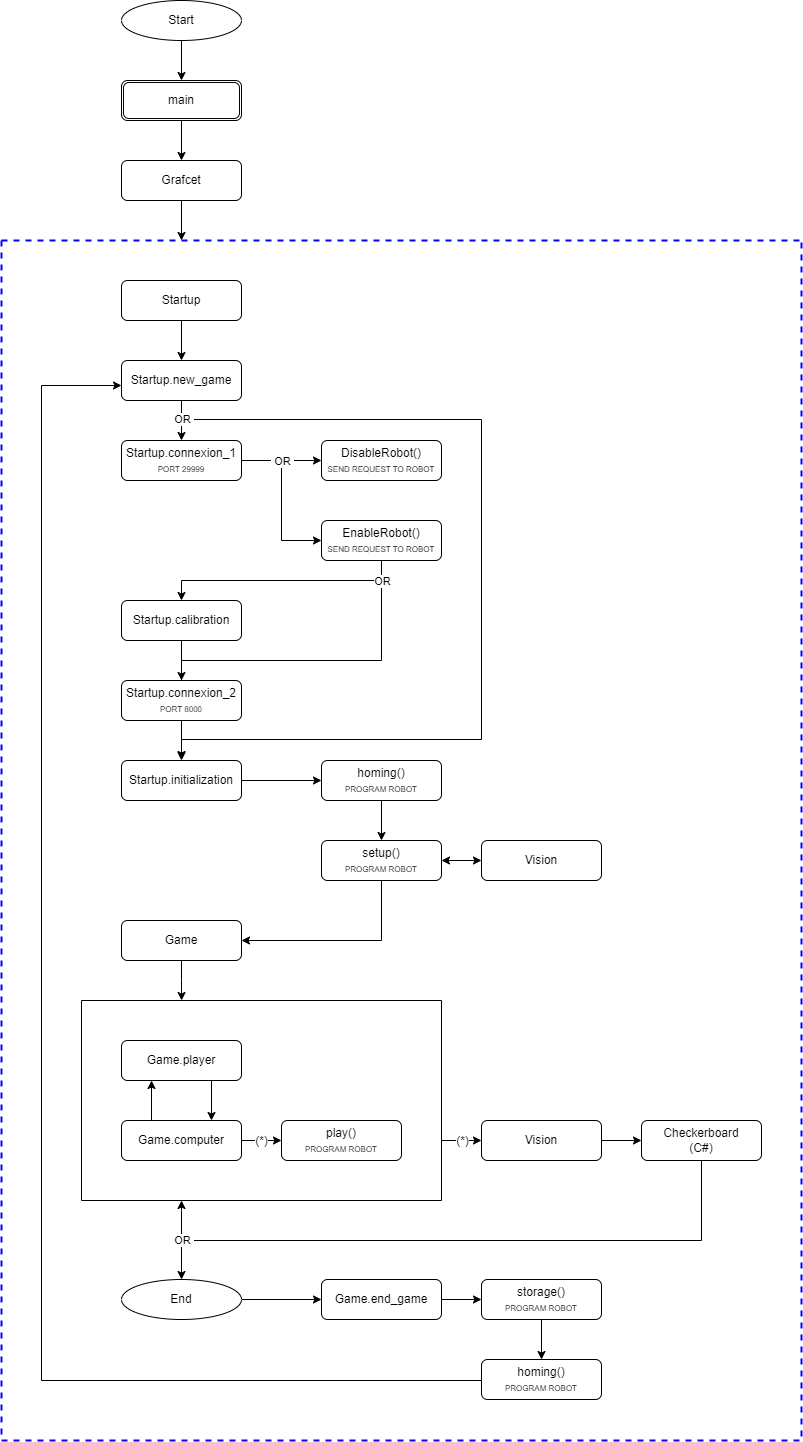

The diagram above was exported from draw.io. Its source (the exported page's mxGraphModel, read from the mxfile embedded in the PNG):
<mxGraphModel dx="2946" dy="2690" grid="1" gridSize="10" guides="1" tooltips="1" connect="1" arrows="1" fold="1" page="1" pageScale="1" pageWidth="827" pageHeight="1169" math="0" shadow="0">
  <root>
    <mxCell id="WIyWlLk6GJQsqaUBKTNV-0" />
    <mxCell id="WIyWlLk6GJQsqaUBKTNV-1" parent="WIyWlLk6GJQsqaUBKTNV-0" />
    <mxCell id="HbcFgU5oHOQy9qL50PY0-8" style="edgeStyle=orthogonalEdgeStyle;rounded=0;orthogonalLoop=1;jettySize=auto;html=1;exitX=0.5;exitY=1;exitDx=0;exitDy=0;entryX=0.5;entryY=0;entryDx=0;entryDy=0;endArrow=classic;endFill=1;" parent="WIyWlLk6GJQsqaUBKTNV-1" source="HbcFgU5oHOQy9qL50PY0-4" target="HbcFgU5oHOQy9qL50PY0-7" edge="1">
      <mxGeometry relative="1" as="geometry" />
    </mxCell>
    <mxCell id="HbcFgU5oHOQy9qL50PY0-4" value="Startup" style="rounded=1;whiteSpace=wrap;html=1;fontSize=12;glass=0;strokeWidth=1;shadow=0;" parent="WIyWlLk6GJQsqaUBKTNV-1" vertex="1">
      <mxGeometry x="160" y="200" width="120" height="40" as="geometry" />
    </mxCell>
    <mxCell id="HbcFgU5oHOQy9qL50PY0-56" style="edgeStyle=orthogonalEdgeStyle;rounded=0;orthogonalLoop=1;jettySize=auto;html=1;exitX=1;exitY=0.5;exitDx=0;exitDy=0;entryX=0;entryY=0.5;entryDx=0;entryDy=0;endArrow=classic;endFill=1;" parent="WIyWlLk6GJQsqaUBKTNV-1" source="9OduiNyk_M9Co681H_DG-0" target="HbcFgU5oHOQy9qL50PY0-52" edge="1">
      <mxGeometry relative="1" as="geometry" />
    </mxCell>
    <mxCell id="HbcFgU5oHOQy9qL50PY0-58" style="edgeStyle=orthogonalEdgeStyle;rounded=0;orthogonalLoop=1;jettySize=auto;html=1;exitX=1;exitY=0.5;exitDx=0;exitDy=0;entryX=0;entryY=0.5;entryDx=0;entryDy=0;endArrow=classic;endFill=1;" parent="WIyWlLk6GJQsqaUBKTNV-1" source="9OduiNyk_M9Co681H_DG-0" target="HbcFgU5oHOQy9qL50PY0-55" edge="1">
      <mxGeometry relative="1" as="geometry" />
    </mxCell>
    <mxCell id="HbcFgU5oHOQy9qL50PY0-59" value="&amp;nbsp;OR&amp;nbsp;" style="edgeLabel;html=1;align=center;verticalAlign=middle;resizable=0;points=[];" parent="HbcFgU5oHOQy9qL50PY0-58" vertex="1" connectable="0">
      <mxGeometry x="-0.4953" relative="1" as="geometry">
        <mxPoint as="offset" />
      </mxGeometry>
    </mxCell>
    <mxCell id="dk03lv7UC4XnCLmipEO6-0" style="edgeStyle=orthogonalEdgeStyle;rounded=0;orthogonalLoop=1;jettySize=auto;html=1;exitX=0.5;exitY=1;exitDx=0;exitDy=0;entryX=0.5;entryY=0;entryDx=0;entryDy=0;" edge="1" parent="WIyWlLk6GJQsqaUBKTNV-1">
      <mxGeometry relative="1" as="geometry">
        <mxPoint x="220" y="319" as="sourcePoint" />
        <mxPoint x="220" y="679" as="targetPoint" />
        <Array as="points">
          <mxPoint x="220" y="339" />
          <mxPoint x="520" y="339" />
          <mxPoint x="520" y="659" />
          <mxPoint x="220" y="659" />
        </Array>
      </mxGeometry>
    </mxCell>
    <mxCell id="HbcFgU5oHOQy9qL50PY0-7" value="Startup.new_game" style="rounded=1;whiteSpace=wrap;html=1;fontSize=12;glass=0;strokeWidth=1;shadow=0;" parent="WIyWlLk6GJQsqaUBKTNV-1" vertex="1">
      <mxGeometry x="160" y="280" width="120" height="40" as="geometry" />
    </mxCell>
    <mxCell id="HbcFgU5oHOQy9qL50PY0-21" style="edgeStyle=orthogonalEdgeStyle;rounded=0;orthogonalLoop=1;jettySize=auto;html=1;exitX=1;exitY=0.5;exitDx=0;exitDy=0;entryX=0;entryY=0.5;entryDx=0;entryDy=0;endArrow=classic;endFill=1;" parent="WIyWlLk6GJQsqaUBKTNV-1" source="HbcFgU5oHOQy9qL50PY0-9" target="HbcFgU5oHOQy9qL50PY0-19" edge="1">
      <mxGeometry relative="1" as="geometry" />
    </mxCell>
    <mxCell id="HbcFgU5oHOQy9qL50PY0-9" value="Startup.initialization" style="rounded=1;whiteSpace=wrap;html=1;fontSize=12;glass=0;strokeWidth=1;shadow=0;" parent="WIyWlLk6GJQsqaUBKTNV-1" vertex="1">
      <mxGeometry x="160" y="680" width="120" height="40" as="geometry" />
    </mxCell>
    <mxCell id="HbcFgU5oHOQy9qL50PY0-10" value="Vision" style="rounded=1;whiteSpace=wrap;html=1;fontSize=12;glass=0;strokeWidth=1;shadow=0;" parent="WIyWlLk6GJQsqaUBKTNV-1" vertex="1">
      <mxGeometry x="520" y="760" width="120" height="40" as="geometry" />
    </mxCell>
    <mxCell id="HbcFgU5oHOQy9qL50PY0-23" style="edgeStyle=orthogonalEdgeStyle;rounded=0;orthogonalLoop=1;jettySize=auto;html=1;exitX=0.5;exitY=1;exitDx=0;exitDy=0;endArrow=classic;endFill=1;" parent="WIyWlLk6GJQsqaUBKTNV-1" source="HbcFgU5oHOQy9qL50PY0-11" target="HbcFgU5oHOQy9qL50PY0-9" edge="1">
      <mxGeometry relative="1" as="geometry" />
    </mxCell>
    <mxCell id="HbcFgU5oHOQy9qL50PY0-11" value="Startup.calibration" style="rounded=1;whiteSpace=wrap;html=1;fontSize=12;glass=0;strokeWidth=1;shadow=0;" parent="WIyWlLk6GJQsqaUBKTNV-1" vertex="1">
      <mxGeometry x="160" y="520" width="120" height="40" as="geometry" />
    </mxCell>
    <mxCell id="HbcFgU5oHOQy9qL50PY0-29" style="edgeStyle=orthogonalEdgeStyle;rounded=0;orthogonalLoop=1;jettySize=auto;html=1;exitX=0.5;exitY=1;exitDx=0;exitDy=0;entryX=0.278;entryY=0;entryDx=0;entryDy=0;endArrow=classic;endFill=1;entryPerimeter=0;" parent="WIyWlLk6GJQsqaUBKTNV-1" source="HbcFgU5oHOQy9qL50PY0-13" target="HbcFgU5oHOQy9qL50PY0-26" edge="1">
      <mxGeometry relative="1" as="geometry">
        <mxPoint x="220" y="915" as="targetPoint" />
      </mxGeometry>
    </mxCell>
    <mxCell id="HbcFgU5oHOQy9qL50PY0-13" value="Game" style="rounded=1;whiteSpace=wrap;html=1;fontSize=12;glass=0;strokeWidth=1;shadow=0;" parent="WIyWlLk6GJQsqaUBKTNV-1" vertex="1">
      <mxGeometry x="160" y="840" width="120" height="40" as="geometry" />
    </mxCell>
    <mxCell id="HbcFgU5oHOQy9qL50PY0-30" style="edgeStyle=orthogonalEdgeStyle;rounded=0;orthogonalLoop=1;jettySize=auto;html=1;exitX=0.75;exitY=1;exitDx=0;exitDy=0;endArrow=classic;endFill=1;entryX=0.75;entryY=0;entryDx=0;entryDy=0;" parent="WIyWlLk6GJQsqaUBKTNV-1" source="HbcFgU5oHOQy9qL50PY0-14" target="HbcFgU5oHOQy9qL50PY0-15" edge="1">
      <mxGeometry relative="1" as="geometry">
        <mxPoint x="250" y="1035" as="targetPoint" />
      </mxGeometry>
    </mxCell>
    <mxCell id="HbcFgU5oHOQy9qL50PY0-14" value="Game.player" style="rounded=1;whiteSpace=wrap;html=1;fontSize=12;glass=0;strokeWidth=1;shadow=0;" parent="WIyWlLk6GJQsqaUBKTNV-1" vertex="1">
      <mxGeometry x="160" y="960" width="120" height="40" as="geometry" />
    </mxCell>
    <mxCell id="HbcFgU5oHOQy9qL50PY0-39" style="edgeStyle=orthogonalEdgeStyle;rounded=0;orthogonalLoop=1;jettySize=auto;html=1;exitX=1;exitY=0.724;exitDx=0;exitDy=0;entryX=0;entryY=0.5;entryDx=0;entryDy=0;endArrow=classic;endFill=1;exitPerimeter=0;" parent="WIyWlLk6GJQsqaUBKTNV-1" edge="1">
      <mxGeometry relative="1" as="geometry">
        <mxPoint x="480" y="1064.8000000000002" as="sourcePoint" />
        <Array as="points">
          <mxPoint x="480" y="1060" />
        </Array>
        <mxPoint x="520" y="1060" as="targetPoint" />
      </mxGeometry>
    </mxCell>
    <mxCell id="9OduiNyk_M9Co681H_DG-24" value="(*)" style="edgeLabel;html=1;align=center;verticalAlign=middle;resizable=0;points=[];fontSize=12;" parent="HbcFgU5oHOQy9qL50PY0-39" vertex="1" connectable="0">
      <mxGeometry x="-0.071" y="-1" relative="1" as="geometry">
        <mxPoint x="4" y="-1" as="offset" />
      </mxGeometry>
    </mxCell>
    <mxCell id="9OduiNyk_M9Co681H_DG-13" style="edgeStyle=orthogonalEdgeStyle;rounded=0;orthogonalLoop=1;jettySize=auto;html=1;exitX=0.25;exitY=0;exitDx=0;exitDy=0;entryX=0.25;entryY=1;entryDx=0;entryDy=0;fontSize=8;" parent="WIyWlLk6GJQsqaUBKTNV-1" source="HbcFgU5oHOQy9qL50PY0-15" target="HbcFgU5oHOQy9qL50PY0-14" edge="1">
      <mxGeometry relative="1" as="geometry" />
    </mxCell>
    <mxCell id="9OduiNyk_M9Co681H_DG-20" style="edgeStyle=orthogonalEdgeStyle;rounded=0;orthogonalLoop=1;jettySize=auto;html=1;entryX=0;entryY=0.5;entryDx=0;entryDy=0;fontSize=8;startArrow=none;startFill=0;endArrow=classic;endFill=1;" parent="WIyWlLk6GJQsqaUBKTNV-1" source="HbcFgU5oHOQy9qL50PY0-15" target="9OduiNyk_M9Co681H_DG-18" edge="1">
      <mxGeometry relative="1" as="geometry" />
    </mxCell>
    <mxCell id="9OduiNyk_M9Co681H_DG-23" value="&lt;font style=&quot;font-size: 12px&quot;&gt;(*)&lt;/font&gt;" style="edgeLabel;html=1;align=center;verticalAlign=middle;resizable=0;points=[];fontSize=8;" parent="9OduiNyk_M9Co681H_DG-20" vertex="1" connectable="0">
      <mxGeometry x="-0.2672" relative="1" as="geometry">
        <mxPoint x="5" as="offset" />
      </mxGeometry>
    </mxCell>
    <mxCell id="HbcFgU5oHOQy9qL50PY0-15" value="Game.computer" style="rounded=1;whiteSpace=wrap;html=1;fontSize=12;glass=0;strokeWidth=1;shadow=0;" parent="WIyWlLk6GJQsqaUBKTNV-1" vertex="1">
      <mxGeometry x="160" y="1040" width="120" height="40" as="geometry" />
    </mxCell>
    <mxCell id="HbcFgU5oHOQy9qL50PY0-27" style="edgeStyle=orthogonalEdgeStyle;rounded=0;orthogonalLoop=1;jettySize=auto;html=1;exitX=1;exitY=0.5;exitDx=0;exitDy=0;entryX=0;entryY=0.5;entryDx=0;entryDy=0;endArrow=classic;endFill=1;" parent="WIyWlLk6GJQsqaUBKTNV-1" source="HbcFgU5oHOQy9qL50PY0-16" target="HbcFgU5oHOQy9qL50PY0-17" edge="1">
      <mxGeometry relative="1" as="geometry" />
    </mxCell>
    <mxCell id="HbcFgU5oHOQy9qL50PY0-16" value="Vision" style="rounded=1;whiteSpace=wrap;html=1;fontSize=12;glass=0;strokeWidth=1;shadow=0;" parent="WIyWlLk6GJQsqaUBKTNV-1" vertex="1">
      <mxGeometry x="520" y="1040" width="120" height="40" as="geometry" />
    </mxCell>
    <mxCell id="HbcFgU5oHOQy9qL50PY0-43" style="edgeStyle=orthogonalEdgeStyle;rounded=0;orthogonalLoop=1;jettySize=auto;html=1;exitX=0.5;exitY=1;exitDx=0;exitDy=0;entryX=0.5;entryY=0;entryDx=0;entryDy=0;endArrow=classic;endFill=1;" parent="WIyWlLk6GJQsqaUBKTNV-1" source="HbcFgU5oHOQy9qL50PY0-17" target="HbcFgU5oHOQy9qL50PY0-40" edge="1">
      <mxGeometry relative="1" as="geometry">
        <Array as="points">
          <mxPoint x="740" y="1160" />
          <mxPoint x="220" y="1160" />
        </Array>
      </mxGeometry>
    </mxCell>
    <mxCell id="HbcFgU5oHOQy9qL50PY0-17" value="Checkerboard&lt;br&gt;(C#)" style="rounded=1;whiteSpace=wrap;html=1;fontSize=12;glass=0;strokeWidth=1;shadow=0;" parent="WIyWlLk6GJQsqaUBKTNV-1" vertex="1">
      <mxGeometry x="680" y="1040" width="120" height="40" as="geometry" />
    </mxCell>
    <mxCell id="HbcFgU5oHOQy9qL50PY0-25" style="edgeStyle=orthogonalEdgeStyle;rounded=0;orthogonalLoop=1;jettySize=auto;html=1;exitX=0.5;exitY=1;exitDx=0;exitDy=0;entryX=1;entryY=0.5;entryDx=0;entryDy=0;endArrow=classic;endFill=1;" parent="WIyWlLk6GJQsqaUBKTNV-1" source="HbcFgU5oHOQy9qL50PY0-18" target="HbcFgU5oHOQy9qL50PY0-13" edge="1">
      <mxGeometry relative="1" as="geometry" />
    </mxCell>
    <mxCell id="HbcFgU5oHOQy9qL50PY0-18" value="setup()&lt;br&gt;&lt;span style=&quot;font-size: 8px&quot;&gt;PROGRAM ROBOT&lt;/span&gt;" style="rounded=1;whiteSpace=wrap;html=1;fontSize=12;glass=0;strokeWidth=1;shadow=0;" parent="WIyWlLk6GJQsqaUBKTNV-1" vertex="1">
      <mxGeometry x="360" y="760" width="120" height="40" as="geometry" />
    </mxCell>
    <mxCell id="HbcFgU5oHOQy9qL50PY0-20" style="edgeStyle=orthogonalEdgeStyle;rounded=0;orthogonalLoop=1;jettySize=auto;html=1;exitX=0.5;exitY=1;exitDx=0;exitDy=0;entryX=0.5;entryY=0;entryDx=0;entryDy=0;endArrow=classic;endFill=1;" parent="WIyWlLk6GJQsqaUBKTNV-1" source="HbcFgU5oHOQy9qL50PY0-19" target="HbcFgU5oHOQy9qL50PY0-18" edge="1">
      <mxGeometry relative="1" as="geometry" />
    </mxCell>
    <mxCell id="HbcFgU5oHOQy9qL50PY0-19" value="homing()&lt;br&gt;&lt;span style=&quot;font-size: 8px&quot;&gt;PROGRAM ROBOT&lt;/span&gt;" style="rounded=1;whiteSpace=wrap;html=1;fontSize=12;glass=0;strokeWidth=1;shadow=0;" parent="WIyWlLk6GJQsqaUBKTNV-1" vertex="1">
      <mxGeometry x="360" y="680" width="120" height="40" as="geometry" />
    </mxCell>
    <mxCell id="HbcFgU5oHOQy9qL50PY0-24" value="" style="endArrow=classic;startArrow=classic;html=1;rounded=0;entryX=0;entryY=0.5;entryDx=0;entryDy=0;exitX=1;exitY=0.5;exitDx=0;exitDy=0;" parent="WIyWlLk6GJQsqaUBKTNV-1" source="HbcFgU5oHOQy9qL50PY0-18" target="HbcFgU5oHOQy9qL50PY0-10" edge="1">
      <mxGeometry width="50" height="50" relative="1" as="geometry">
        <mxPoint x="450" y="855" as="sourcePoint" />
        <mxPoint x="500" y="805" as="targetPoint" />
      </mxGeometry>
    </mxCell>
    <mxCell id="9OduiNyk_M9Co681H_DG-25" style="edgeStyle=orthogonalEdgeStyle;rounded=0;orthogonalLoop=1;jettySize=auto;html=1;fontSize=12;startArrow=classic;startFill=1;endArrow=none;endFill=0;" parent="WIyWlLk6GJQsqaUBKTNV-1" source="HbcFgU5oHOQy9qL50PY0-26" edge="1">
      <mxGeometry relative="1" as="geometry">
        <mxPoint x="220" y="1160" as="targetPoint" />
        <mxPoint x="220" y="1130" as="sourcePoint" />
        <Array as="points">
          <mxPoint x="220" y="1130" />
          <mxPoint x="220" y="1130" />
        </Array>
      </mxGeometry>
    </mxCell>
    <mxCell id="HbcFgU5oHOQy9qL50PY0-26" value="" style="swimlane;startSize=0;" parent="WIyWlLk6GJQsqaUBKTNV-1" vertex="1">
      <mxGeometry x="120" y="920" width="360" height="200" as="geometry" />
    </mxCell>
    <mxCell id="9OduiNyk_M9Co681H_DG-18" value="play()&lt;br&gt;&lt;span style=&quot;font-size: 8px&quot;&gt;PROGRAM ROBOT&lt;/span&gt;" style="rounded=1;whiteSpace=wrap;html=1;fontSize=12;glass=0;strokeWidth=1;shadow=0;" parent="HbcFgU5oHOQy9qL50PY0-26" vertex="1">
      <mxGeometry x="200" y="120" width="120" height="40" as="geometry" />
    </mxCell>
    <mxCell id="HbcFgU5oHOQy9qL50PY0-35" style="edgeStyle=orthogonalEdgeStyle;rounded=0;orthogonalLoop=1;jettySize=auto;html=1;exitX=0.5;exitY=1;exitDx=0;exitDy=0;endArrow=classic;endFill=1;" parent="WIyWlLk6GJQsqaUBKTNV-1" edge="1">
      <mxGeometry relative="1" as="geometry">
        <mxPoint x="220" y="1115" as="sourcePoint" />
        <mxPoint x="220" y="1115" as="targetPoint" />
      </mxGeometry>
    </mxCell>
    <mxCell id="HbcFgU5oHOQy9qL50PY0-48" style="edgeStyle=orthogonalEdgeStyle;rounded=0;orthogonalLoop=1;jettySize=auto;html=1;exitX=1;exitY=0.5;exitDx=0;exitDy=0;entryX=0;entryY=0.5;entryDx=0;entryDy=0;endArrow=classic;endFill=1;" parent="WIyWlLk6GJQsqaUBKTNV-1" source="HbcFgU5oHOQy9qL50PY0-40" target="HbcFgU5oHOQy9qL50PY0-47" edge="1">
      <mxGeometry relative="1" as="geometry" />
    </mxCell>
    <mxCell id="HbcFgU5oHOQy9qL50PY0-40" value="End" style="ellipse;whiteSpace=wrap;html=1;" parent="WIyWlLk6GJQsqaUBKTNV-1" vertex="1">
      <mxGeometry x="160" y="1199" width="120" height="40" as="geometry" />
    </mxCell>
    <mxCell id="HbcFgU5oHOQy9qL50PY0-51" style="edgeStyle=orthogonalEdgeStyle;rounded=0;orthogonalLoop=1;jettySize=auto;html=1;exitX=0.5;exitY=1;exitDx=0;exitDy=0;entryX=0.5;entryY=0;entryDx=0;entryDy=0;endArrow=classic;endFill=1;" parent="WIyWlLk6GJQsqaUBKTNV-1" source="HbcFgU5oHOQy9qL50PY0-45" target="HbcFgU5oHOQy9qL50PY0-46" edge="1">
      <mxGeometry relative="1" as="geometry" />
    </mxCell>
    <mxCell id="HbcFgU5oHOQy9qL50PY0-45" value="storage()&lt;br&gt;&lt;span style=&quot;font-size: 8px&quot;&gt;PROGRAM ROBOT&lt;/span&gt;" style="rounded=1;whiteSpace=wrap;html=1;fontSize=12;glass=0;strokeWidth=1;shadow=0;" parent="WIyWlLk6GJQsqaUBKTNV-1" vertex="1">
      <mxGeometry x="520" y="1199" width="120" height="40" as="geometry" />
    </mxCell>
    <mxCell id="HbcFgU5oHOQy9qL50PY0-54" style="edgeStyle=orthogonalEdgeStyle;rounded=0;orthogonalLoop=1;jettySize=auto;html=1;exitX=0;exitY=0.5;exitDx=0;exitDy=0;entryX=0;entryY=0.5;entryDx=0;entryDy=0;endArrow=classic;endFill=1;" parent="WIyWlLk6GJQsqaUBKTNV-1" edge="1">
      <mxGeometry relative="1" as="geometry">
        <Array as="points">
          <mxPoint x="80" y="1300" />
          <mxPoint x="80" y="305" />
        </Array>
        <mxPoint x="520" y="1304" as="sourcePoint" />
        <mxPoint x="160" y="305" as="targetPoint" />
      </mxGeometry>
    </mxCell>
    <mxCell id="HbcFgU5oHOQy9qL50PY0-46" value="homing()&lt;br&gt;&lt;span style=&quot;font-size: 8px&quot;&gt;PROGRAM ROBOT&lt;/span&gt;" style="rounded=1;whiteSpace=wrap;html=1;fontSize=12;glass=0;strokeWidth=1;shadow=0;" parent="WIyWlLk6GJQsqaUBKTNV-1" vertex="1">
      <mxGeometry x="520" y="1279" width="120" height="40" as="geometry" />
    </mxCell>
    <mxCell id="HbcFgU5oHOQy9qL50PY0-50" style="edgeStyle=orthogonalEdgeStyle;rounded=0;orthogonalLoop=1;jettySize=auto;html=1;exitX=1;exitY=0.5;exitDx=0;exitDy=0;entryX=0;entryY=0.5;entryDx=0;entryDy=0;endArrow=classic;endFill=1;" parent="WIyWlLk6GJQsqaUBKTNV-1" source="HbcFgU5oHOQy9qL50PY0-47" target="HbcFgU5oHOQy9qL50PY0-45" edge="1">
      <mxGeometry relative="1" as="geometry" />
    </mxCell>
    <mxCell id="HbcFgU5oHOQy9qL50PY0-47" value="Game.end_game" style="rounded=1;whiteSpace=wrap;html=1;fontSize=12;glass=0;strokeWidth=1;shadow=0;" parent="WIyWlLk6GJQsqaUBKTNV-1" vertex="1">
      <mxGeometry x="360" y="1199" width="120" height="40" as="geometry" />
    </mxCell>
    <mxCell id="HbcFgU5oHOQy9qL50PY0-52" value="DisableRobot()&lt;br&gt;&lt;font style=&quot;font-size: 8px&quot;&gt;SEND REQUEST TO ROBOT&lt;/font&gt;" style="rounded=1;whiteSpace=wrap;html=1;fontSize=12;glass=0;strokeWidth=1;shadow=0;" parent="WIyWlLk6GJQsqaUBKTNV-1" vertex="1">
      <mxGeometry x="360" y="360" width="120" height="40" as="geometry" />
    </mxCell>
    <mxCell id="HbcFgU5oHOQy9qL50PY0-61" style="edgeStyle=orthogonalEdgeStyle;rounded=0;orthogonalLoop=1;jettySize=auto;html=1;exitX=0.5;exitY=1;exitDx=0;exitDy=0;entryX=0.5;entryY=0;entryDx=0;entryDy=0;endArrow=classic;endFill=1;" parent="WIyWlLk6GJQsqaUBKTNV-1" source="HbcFgU5oHOQy9qL50PY0-55" target="HbcFgU5oHOQy9qL50PY0-11" edge="1">
      <mxGeometry relative="1" as="geometry">
        <mxPoint x="420" y="475" as="sourcePoint" />
        <Array as="points">
          <mxPoint x="420" y="500" />
          <mxPoint x="220" y="500" />
        </Array>
      </mxGeometry>
    </mxCell>
    <mxCell id="dk03lv7UC4XnCLmipEO6-74" style="edgeStyle=orthogonalEdgeStyle;rounded=0;orthogonalLoop=1;jettySize=auto;html=1;exitX=0.5;exitY=1;exitDx=0;exitDy=0;" edge="1" parent="WIyWlLk6GJQsqaUBKTNV-1" source="HbcFgU5oHOQy9qL50PY0-55" target="dk03lv7UC4XnCLmipEO6-73">
      <mxGeometry relative="1" as="geometry">
        <Array as="points">
          <mxPoint x="420" y="580" />
          <mxPoint x="220" y="580" />
        </Array>
      </mxGeometry>
    </mxCell>
    <mxCell id="dk03lv7UC4XnCLmipEO6-75" value="OR" style="edgeLabel;html=1;align=center;verticalAlign=middle;resizable=0;points=[];" vertex="1" connectable="0" parent="dk03lv7UC4XnCLmipEO6-74">
      <mxGeometry x="-0.7911" y="1" relative="1" as="geometry">
        <mxPoint x="-1" y="-13" as="offset" />
      </mxGeometry>
    </mxCell>
    <mxCell id="HbcFgU5oHOQy9qL50PY0-55" value="EnableRobot()&lt;br&gt;&lt;span style=&quot;font-size: 8px&quot;&gt;SEND REQUEST TO ROBOT&lt;/span&gt;" style="rounded=1;whiteSpace=wrap;html=1;fontSize=12;glass=0;strokeWidth=1;shadow=0;" parent="WIyWlLk6GJQsqaUBKTNV-1" vertex="1">
      <mxGeometry x="360" y="440" width="120" height="40" as="geometry" />
    </mxCell>
    <mxCell id="9OduiNyk_M9Co681H_DG-0" value="Startup.connexion_1&lt;br&gt;&lt;span style=&quot;font-size: 8px&quot;&gt;PORT 29999&lt;/span&gt;" style="rounded=1;whiteSpace=wrap;html=1;fontSize=12;glass=0;strokeWidth=1;shadow=0;" parent="WIyWlLk6GJQsqaUBKTNV-1" vertex="1">
      <mxGeometry x="160" y="360" width="120" height="40" as="geometry" />
    </mxCell>
    <mxCell id="9OduiNyk_M9Co681H_DG-1" style="edgeStyle=orthogonalEdgeStyle;rounded=0;orthogonalLoop=1;jettySize=auto;html=1;exitX=0.5;exitY=1;exitDx=0;exitDy=0;entryX=0.5;entryY=0;entryDx=0;entryDy=0;endArrow=classic;endFill=1;" parent="WIyWlLk6GJQsqaUBKTNV-1" source="HbcFgU5oHOQy9qL50PY0-7" target="9OduiNyk_M9Co681H_DG-0" edge="1">
      <mxGeometry relative="1" as="geometry">
        <mxPoint x="230" y="250" as="sourcePoint" />
        <mxPoint x="230" y="290" as="targetPoint" />
      </mxGeometry>
    </mxCell>
    <mxCell id="9OduiNyk_M9Co681H_DG-5" style="edgeStyle=orthogonalEdgeStyle;rounded=0;orthogonalLoop=1;jettySize=auto;html=1;exitX=0.5;exitY=1;exitDx=0;exitDy=0;entryX=0.5;entryY=0;entryDx=0;entryDy=0;endArrow=classic;endFill=1;" parent="WIyWlLk6GJQsqaUBKTNV-1" source="9OduiNyk_M9Co681H_DG-6" edge="1">
      <mxGeometry relative="1" as="geometry">
        <mxPoint x="220" as="targetPoint" />
      </mxGeometry>
    </mxCell>
    <mxCell id="9OduiNyk_M9Co681H_DG-6" value="Start" style="ellipse;whiteSpace=wrap;html=1;" parent="WIyWlLk6GJQsqaUBKTNV-1" vertex="1">
      <mxGeometry x="160" y="-80" width="120" height="40" as="geometry" />
    </mxCell>
    <mxCell id="9OduiNyk_M9Co681H_DG-11" style="edgeStyle=orthogonalEdgeStyle;rounded=0;orthogonalLoop=1;jettySize=auto;html=1;exitX=0.5;exitY=1;exitDx=0;exitDy=0;entryX=0.5;entryY=0;entryDx=0;entryDy=0;fontSize=8;" parent="WIyWlLk6GJQsqaUBKTNV-1" source="9OduiNyk_M9Co681H_DG-7" target="9OduiNyk_M9Co681H_DG-8" edge="1">
      <mxGeometry relative="1" as="geometry" />
    </mxCell>
    <mxCell id="9OduiNyk_M9Co681H_DG-7" value="main" style="shape=ext;double=1;rounded=1;whiteSpace=wrap;html=1;" parent="WIyWlLk6GJQsqaUBKTNV-1" vertex="1">
      <mxGeometry x="160" width="120" height="40" as="geometry" />
    </mxCell>
    <mxCell id="dk03lv7UC4XnCLmipEO6-80" style="edgeStyle=orthogonalEdgeStyle;rounded=0;orthogonalLoop=1;jettySize=auto;html=1;exitX=0.5;exitY=1;exitDx=0;exitDy=0;entryX=0.225;entryY=0;entryDx=0;entryDy=0;entryPerimeter=0;" edge="1" parent="WIyWlLk6GJQsqaUBKTNV-1" source="9OduiNyk_M9Co681H_DG-8" target="dk03lv7UC4XnCLmipEO6-78">
      <mxGeometry relative="1" as="geometry" />
    </mxCell>
    <mxCell id="9OduiNyk_M9Co681H_DG-8" value="Grafcet" style="rounded=1;whiteSpace=wrap;html=1;fontSize=12;glass=0;strokeWidth=1;shadow=0;" parent="WIyWlLk6GJQsqaUBKTNV-1" vertex="1">
      <mxGeometry x="160" y="80" width="120" height="40" as="geometry" />
    </mxCell>
    <mxCell id="9OduiNyk_M9Co681H_DG-26" value="&amp;nbsp;OR&amp;nbsp;" style="edgeLabel;html=1;align=center;verticalAlign=middle;resizable=0;points=[];" parent="WIyWlLk6GJQsqaUBKTNV-1" vertex="1" connectable="0">
      <mxGeometry x="220.0000000000001" y="1159" as="geometry" />
    </mxCell>
    <mxCell id="dk03lv7UC4XnCLmipEO6-2" value="&amp;nbsp;OR&amp;nbsp;" style="edgeLabel;html=1;align=center;verticalAlign=middle;resizable=0;points=[];" vertex="1" connectable="0" parent="WIyWlLk6GJQsqaUBKTNV-1">
      <mxGeometry x="335.0322580645161" y="394.64514829352197" as="geometry">
        <mxPoint x="-115" y="-56" as="offset" />
      </mxGeometry>
    </mxCell>
    <mxCell id="dk03lv7UC4XnCLmipEO6-73" value="Startup.connexion_2&lt;br&gt;&lt;span style=&quot;font-size: 8px&quot;&gt;PORT 8000&lt;/span&gt;" style="rounded=1;whiteSpace=wrap;html=1;fontSize=12;glass=0;strokeWidth=1;shadow=0;" vertex="1" parent="WIyWlLk6GJQsqaUBKTNV-1">
      <mxGeometry x="160" y="600" width="120" height="40" as="geometry" />
    </mxCell>
    <mxCell id="dk03lv7UC4XnCLmipEO6-78" value="" style="swimlane;startSize=0;labelBorderColor=#FF0000;strokeColor=#0000FF;strokeWidth=2;dashed=1;" vertex="1" parent="WIyWlLk6GJQsqaUBKTNV-1">
      <mxGeometry x="40" y="160" width="800" height="1200" as="geometry" />
    </mxCell>
  </root>
</mxGraphModel>